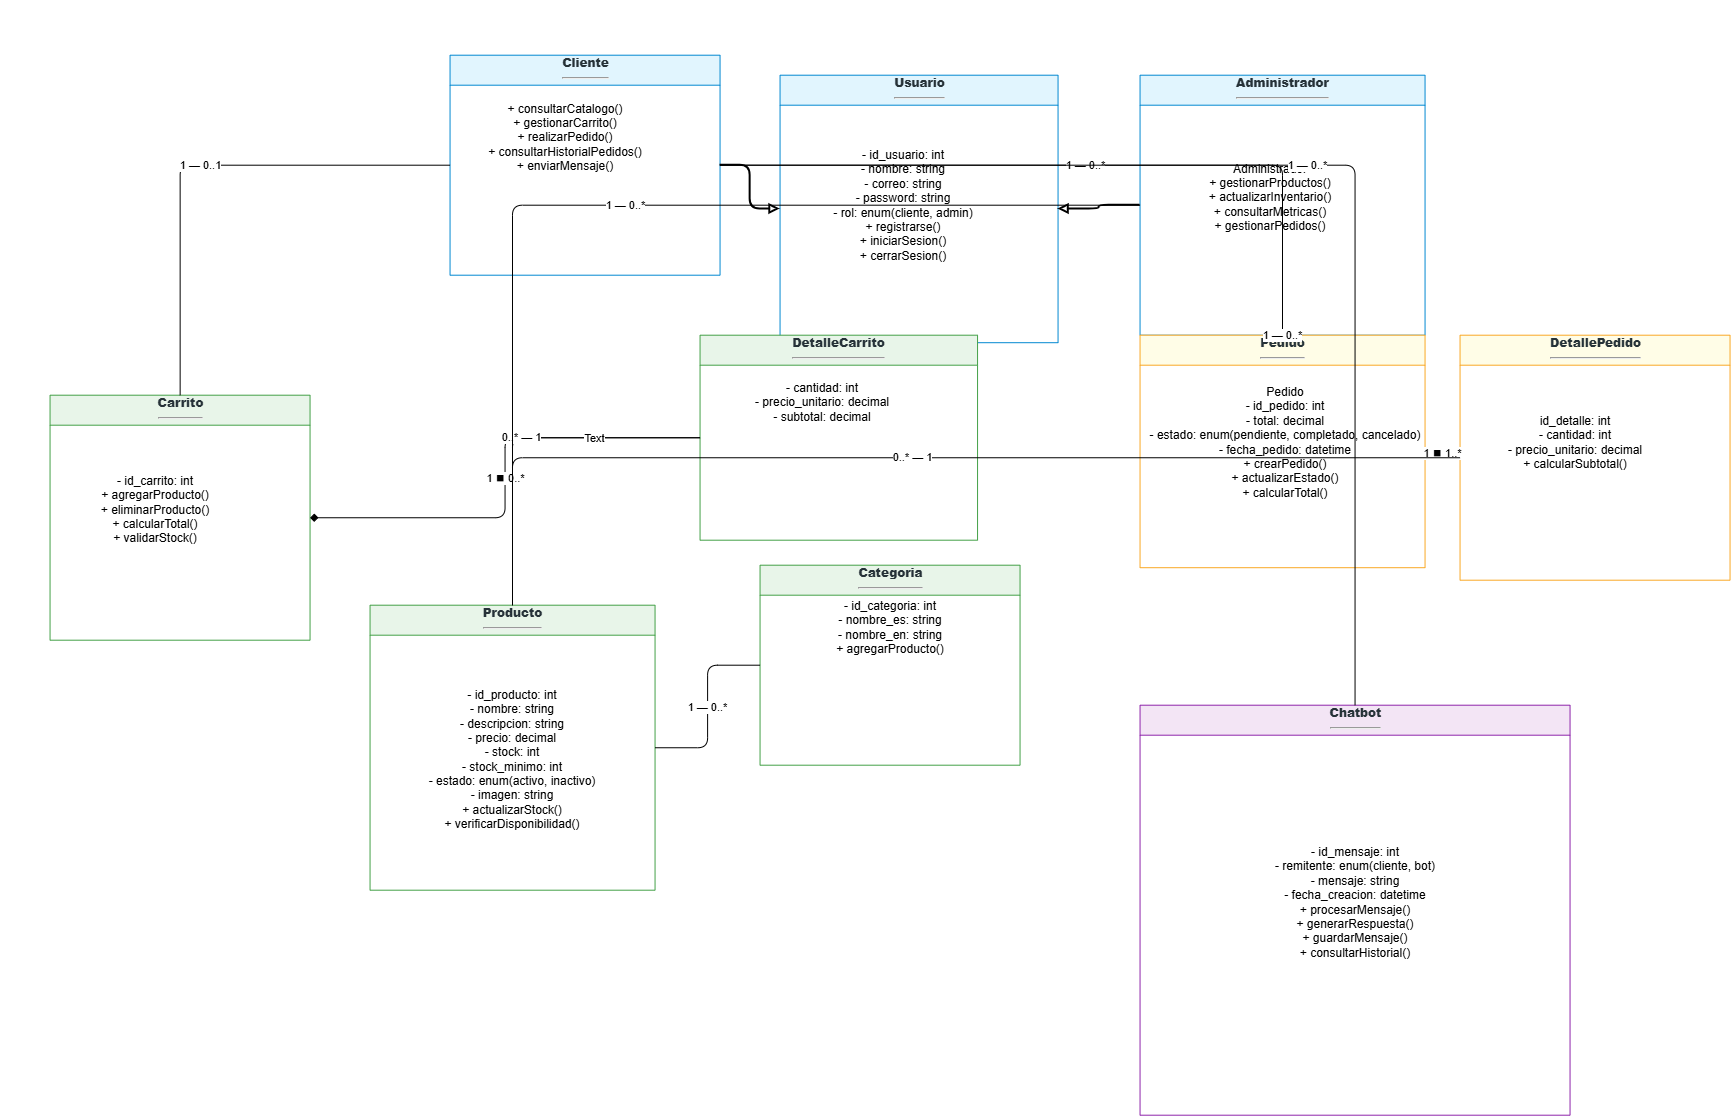

The diagram above was exported from draw.io. Its source (the exported page's mxGraphModel, read from the mxfile embedded in the PNG):
<mxGraphModel dx="2685" dy="2256" grid="1" gridSize="10" guides="1" tooltips="1" connect="1" arrows="1" fold="1" page="1" pageScale="1" pageWidth="827" pageHeight="1169" math="0" shadow="0">
  <root>
    <mxCell id="0" />
    <mxCell id="1" parent="0" />
    <mxCell id="2" parent="1" style="swimlane;html=1;rounded=0;horizontal=1;startSize=30;fillColor=#E1F5FE;strokeColor=#0288D1;fontColor=#263238;" value="&lt;b&gt;Usuario&lt;/b&gt;&lt;hr&gt;" vertex="1">
      <mxGeometry height="267.5" width="278" x="360" as="geometry" />
    </mxCell>
    <mxCell id="Y0FNY2EWQWc17tLLhNww-43" parent="2" style="text;html=1;whiteSpace=wrap;strokeColor=none;fillColor=none;align=center;verticalAlign=middle;rounded=0;" value="&lt;div&gt;&lt;span style=&quot;background-color: transparent; color: light-dark(rgb(0, 0, 0), rgb(255, 255, 255));&quot;&gt;- id_usuario: int&lt;/span&gt;&lt;/div&gt;&lt;div&gt;- nombre: string&lt;/div&gt;&lt;div&gt;- correo: string&lt;/div&gt;&lt;div&gt;- password: string&lt;/div&gt;&lt;div&gt;- rol: enum(cliente, admin)&lt;/div&gt;&lt;div&gt;+ registrarse()&lt;/div&gt;&lt;div&gt;+ iniciarSesion()&lt;/div&gt;&lt;div&gt;+ cerrarSesion()&lt;/div&gt;" vertex="1">
      <mxGeometry height="275" width="310" x="-32" y="-7.5" as="geometry" />
    </mxCell>
    <mxCell id="3" parent="1" style="swimlane;html=1;rounded=0;horizontal=1;startSize=30;fillColor=#E1F5FE;strokeColor=#0288D1;fontColor=#263238;" value="&lt;b&gt;Cliente&lt;/b&gt;&lt;hr&gt;" vertex="1">
      <mxGeometry height="220" width="270" x="30" y="-20" as="geometry" />
    </mxCell>
    <mxCell id="Y0FNY2EWQWc17tLLhNww-45" parent="3" style="text;html=1;whiteSpace=wrap;strokeColor=none;fillColor=none;align=center;verticalAlign=middle;rounded=0;" value="&lt;div&gt;+ consultarCatalogo()&lt;/div&gt;&lt;div&gt;+ gestionarCarrito()&lt;/div&gt;&lt;div&gt;+ realizarPedido()&lt;/div&gt;&lt;div&gt;+ consultarHistorialPedidos()&lt;/div&gt;&lt;div&gt;+ enviarMensaje()&lt;/div&gt;" vertex="1">
      <mxGeometry height="275" width="310" x="-40" y="-55" as="geometry" />
    </mxCell>
    <mxCell id="4" parent="1" style="swimlane;html=1;rounded=0;horizontal=1;startSize=30;fillColor=#E1F5FE;strokeColor=#0288D1;fontColor=#263238;" value="&lt;b&gt;Administrador&lt;/b&gt;&lt;hr&gt;" vertex="1">
      <mxGeometry height="260" width="285" x="720" as="geometry" />
    </mxCell>
    <mxCell id="Y0FNY2EWQWc17tLLhNww-40" parent="4" style="text;html=1;whiteSpace=wrap;strokeColor=none;fillColor=none;align=center;verticalAlign=middle;rounded=0;" value="&lt;div&gt;Administrador&lt;/div&gt;&lt;div&gt;+ gestionarProductos()&lt;/div&gt;&lt;div&gt;+ actualizarInventario()&lt;/div&gt;&lt;div&gt;+ consultarMetricas()&lt;/div&gt;&lt;div&gt;+ gestionarPedidos()&lt;/div&gt;" vertex="1">
      <mxGeometry height="275" width="310" x="-25" y="-15" as="geometry" />
    </mxCell>
    <mxCell id="5" parent="1" style="swimlane;html=1;rounded=0;horizontal=1;startSize=30;fillColor=#E8F5E9;strokeColor=#43A047;fontColor=#263238;" value="&lt;b&gt;Carrito&lt;/b&gt;&lt;hr&gt;" vertex="1">
      <mxGeometry height="245" width="260" x="-370" y="320" as="geometry" />
    </mxCell>
    <mxCell id="Y0FNY2EWQWc17tLLhNww-38" parent="5" style="text;html=1;whiteSpace=wrap;strokeColor=none;fillColor=none;align=center;verticalAlign=middle;rounded=0;" value="&lt;div&gt;&lt;br&gt;&lt;/div&gt;&lt;div&gt;- id_carrito: int&lt;/div&gt;&lt;div&gt;+ agregarProducto()&lt;/div&gt;&lt;div&gt;+ eliminarProducto()&lt;/div&gt;&lt;div&gt;+ calcularTotal()&lt;/div&gt;&lt;div&gt;+ validarStock()&lt;/div&gt;" vertex="1">
      <mxGeometry height="275" width="310" x="-50" y="-30" as="geometry" />
    </mxCell>
    <mxCell id="6" parent="1" style="swimlane;html=1;rounded=0;horizontal=1;startSize=30;fillColor=#E8F5E9;strokeColor=#43A047;fontColor=#263238;" value="&lt;b&gt;DetalleCarrito&lt;/b&gt;&lt;hr&gt;" vertex="1">
      <mxGeometry height="205" width="277.5" x="280" y="260" as="geometry" />
    </mxCell>
    <mxCell id="Y0FNY2EWQWc17tLLhNww-41" parent="6" style="text;html=1;whiteSpace=wrap;strokeColor=none;fillColor=none;align=center;verticalAlign=middle;rounded=0;" value="&lt;div&gt;&lt;span style=&quot;background-color: transparent; color: light-dark(rgb(0, 0, 0), rgb(255, 255, 255));&quot;&gt;- cantidad: int&lt;/span&gt;&lt;/div&gt;&lt;div&gt;- precio_unitario: decimal&lt;/div&gt;&lt;div&gt;- subtotal: decimal&lt;/div&gt;" vertex="1">
      <mxGeometry height="275" width="310" x="-32.5" y="-70" as="geometry" />
    </mxCell>
    <mxCell id="7" parent="1" style="swimlane;html=1;rounded=0;horizontal=1;startSize=30;fillColor=#E8F5E9;strokeColor=#43A047;fontColor=#263238;" value="&lt;b&gt;Producto&lt;/b&gt;&lt;hr&gt;" vertex="1">
      <mxGeometry height="285" width="285" x="-50" y="530" as="geometry" />
    </mxCell>
    <mxCell id="Y0FNY2EWQWc17tLLhNww-37" parent="7" style="text;html=1;whiteSpace=wrap;strokeColor=none;fillColor=none;align=center;verticalAlign=middle;rounded=0;" value="&lt;div&gt;&lt;br&gt;&lt;/div&gt;&lt;div&gt;- id_producto: int&lt;/div&gt;&lt;div&gt;- nombre: string&lt;/div&gt;&lt;div&gt;- descripcion: string&lt;/div&gt;&lt;div&gt;- precio: decimal&lt;/div&gt;&lt;div&gt;- stock: int&lt;/div&gt;&lt;div&gt;- stock_minimo: int&lt;/div&gt;&lt;div&gt;- estado: enum(activo, inactivo)&lt;/div&gt;&lt;div&gt;- imagen: string&lt;/div&gt;&lt;div&gt;+ actualizarStock()&lt;/div&gt;&lt;div&gt;+ verificarDisponibilidad()&lt;/div&gt;" vertex="1">
      <mxGeometry height="275" width="310" x="-12.5" y="10" as="geometry" />
    </mxCell>
    <mxCell id="8" parent="1" style="swimlane;html=1;rounded=0;horizontal=1;startSize=30;fillColor=#E8F5E9;strokeColor=#43A047;fontColor=#263238;" value="&lt;b&gt;Categoria&lt;/b&gt;&lt;hr&gt;" vertex="1">
      <mxGeometry height="200" width="260" x="340" y="490" as="geometry" />
    </mxCell>
    <mxCell id="Y0FNY2EWQWc17tLLhNww-33" parent="8" style="text;html=1;whiteSpace=wrap;strokeColor=none;fillColor=none;align=center;verticalAlign=middle;rounded=0;" value="&lt;div&gt;- id_categoria: int&lt;/div&gt;&lt;div&gt;- nombre_es: string&lt;/div&gt;&lt;div&gt;- nombre_en: string&lt;/div&gt;&lt;div&gt;+ agregarProducto()&lt;/div&gt;" vertex="1">
      <mxGeometry height="275" width="310" x="-25" y="-75" as="geometry" />
    </mxCell>
    <mxCell id="9" parent="1" style="swimlane;html=1;rounded=0;horizontal=1;startSize=30;fillColor=#FFFDE7;strokeColor=#F9A825;fontColor=#263238;" value="&lt;b&gt;Pedido&lt;/b&gt;&lt;hr&gt;" vertex="1">
      <mxGeometry height="232.5" width="285" x="720" y="260" as="geometry" />
    </mxCell>
    <mxCell id="Y0FNY2EWQWc17tLLhNww-32" parent="9" style="text;html=1;whiteSpace=wrap;strokeColor=none;fillColor=none;align=center;verticalAlign=middle;rounded=0;" value="&lt;div&gt;Pedido&lt;/div&gt;&lt;div&gt;- id_pedido: int&lt;/div&gt;&lt;div&gt;- total: decimal&lt;/div&gt;&lt;div&gt;- estado: enum(pendiente, completado, cancelado)&lt;/div&gt;&lt;div&gt;- fecha_pedido: datetime&lt;/div&gt;&lt;div&gt;+ crearPedido()&lt;/div&gt;&lt;div&gt;+ actualizarEstado()&lt;/div&gt;&lt;div&gt;+ calcularTotal()&lt;/div&gt;" vertex="1">
      <mxGeometry height="275" width="310" x="-10" y="-30" as="geometry" />
    </mxCell>
    <mxCell id="10" parent="1" style="swimlane;html=1;rounded=0;horizontal=1;startSize=30;fillColor=#FFFDE7;strokeColor=#F9A825;fontColor=#263238;" value="&lt;b&gt;DetallePedido&lt;/b&gt;&lt;hr&gt;" vertex="1">
      <mxGeometry height="245" width="270" x="1040" y="260" as="geometry" />
    </mxCell>
    <mxCell id="Y0FNY2EWQWc17tLLhNww-46" parent="10" style="text;html=1;whiteSpace=wrap;strokeColor=none;fillColor=none;align=center;verticalAlign=middle;rounded=0;" value="&lt;div&gt;id_detalle: int&lt;/div&gt;&lt;div&gt;- cantidad: int&lt;/div&gt;&lt;div&gt;- precio_unitario: decimal&lt;/div&gt;&lt;div&gt;+ calcularSubtotal()&lt;/div&gt;" vertex="1">
      <mxGeometry height="275" width="310" x="-40" y="-30" as="geometry" />
    </mxCell>
    <mxCell id="11" parent="1" style="swimlane;html=1;rounded=0;horizontal=1;startSize=30;fillColor=#F3E5F5;strokeColor=#8E24AA;fontColor=#263238;" value="&lt;b&gt;Chatbot&lt;/b&gt;&lt;hr&gt;" vertex="1">
      <mxGeometry height="410" width="430" x="720" y="630" as="geometry" />
    </mxCell>
    <mxCell id="Y0FNY2EWQWc17tLLhNww-27" parent="11" style="text;html=1;whiteSpace=wrap;strokeColor=none;fillColor=none;align=center;verticalAlign=middle;rounded=0;" value="&lt;div&gt;- id_mensaje: int&lt;/div&gt;&lt;div&gt;- remitente: enum(cliente, bot)&lt;/div&gt;&lt;div&gt;- mensaje: string&lt;/div&gt;&lt;div&gt;- fecha_creacion: datetime&lt;/div&gt;&lt;div&gt;+ procesarMensaje()&lt;/div&gt;&lt;div&gt;+ generarRespuesta()&lt;/div&gt;&lt;div&gt;+ guardarMensaje()&lt;/div&gt;&lt;div&gt;+ consultarHistorial()&lt;/div&gt;" vertex="1">
      <mxGeometry height="275" width="310" x="60" y="60" as="geometry" />
    </mxCell>
    <mxCell id="12" edge="1" parent="1" source="3" style="edgeStyle=orthogonalEdgeStyle;rounded=1;html=1;endArrow=block;endFill=0;strokeWidth=2;" target="2" value="">
      <mxGeometry relative="1" as="geometry" />
    </mxCell>
    <mxCell id="13" edge="1" parent="1" source="4" style="edgeStyle=orthogonalEdgeStyle;rounded=1;html=1;endArrow=block;endFill=0;strokeWidth=2;" target="2" value="">
      <mxGeometry relative="1" as="geometry" />
    </mxCell>
    <mxCell id="14" edge="1" parent="1" source="5" style="edgeStyle=orthogonalEdgeStyle;rounded=1;html=1;startArrow=diamond;startFill=1;endArrow=none;" target="6" value="1 ◼ 0..*">
      <mxGeometry relative="1" as="geometry" />
    </mxCell>
    <mxCell id="15" edge="1" parent="1" source="9" style="edgeStyle=orthogonalEdgeStyle;rounded=1;html=1;startArrow=diamond;startFill=1;endArrow=none;" target="10" value="1 ◼ 1..*">
      <mxGeometry relative="1" as="geometry" />
    </mxCell>
    <mxCell id="16" edge="1" parent="1" source="8" style="edgeStyle=orthogonalEdgeStyle;rounded=1;html=1;endArrow=none;" target="7" value="1 — 0..*">
      <mxGeometry relative="1" as="geometry" />
    </mxCell>
    <mxCell id="17" edge="1" parent="1" source="6" style="edgeStyle=orthogonalEdgeStyle;rounded=1;html=1;endArrow=none;" target="7" value="0..* — 1">
      <mxGeometry relative="1" as="geometry" />
    </mxCell>
    <mxCell id="Y0FNY2EWQWc17tLLhNww-39" connectable="0" parent="17" style="edgeLabel;html=1;align=center;verticalAlign=middle;resizable=0;points=[];" value="Text" vertex="1">
      <mxGeometry relative="1" x="-0.3993" as="geometry">
        <mxPoint x="1" as="offset" />
      </mxGeometry>
    </mxCell>
    <mxCell id="18" edge="1" parent="1" source="10" style="edgeStyle=orthogonalEdgeStyle;rounded=1;html=1;endArrow=none;" target="7" value="0..* — 1">
      <mxGeometry relative="1" as="geometry" />
    </mxCell>
    <mxCell id="19" edge="1" parent="1" source="3" style="edgeStyle=orthogonalEdgeStyle;rounded=1;html=1;endArrow=none;" target="5" value="1 — 0..1">
      <mxGeometry relative="1" as="geometry" />
    </mxCell>
    <mxCell id="20" edge="1" parent="1" source="3" style="edgeStyle=orthogonalEdgeStyle;rounded=1;html=1;endArrow=none;" target="9" value="1 — 0..*">
      <mxGeometry relative="1" as="geometry" />
    </mxCell>
    <mxCell id="21" edge="1" parent="1" source="3" style="edgeStyle=orthogonalEdgeStyle;rounded=1;html=1;endArrow=none;" target="11" value="1 — 0..*">
      <mxGeometry relative="1" as="geometry" />
    </mxCell>
    <mxCell id="22" edge="1" parent="1" source="4" style="edgeStyle=orthogonalEdgeStyle;rounded=1;html=1;endArrow=none;" target="7" value="1 — 0..*">
      <mxGeometry relative="1" as="geometry" />
    </mxCell>
    <mxCell id="23" edge="1" parent="1" source="4" style="edgeStyle=orthogonalEdgeStyle;rounded=1;html=1;endArrow=none;" target="9" value="1 — 0..*">
      <mxGeometry relative="1" as="geometry" />
    </mxCell>
  </root>
</mxGraphModel>